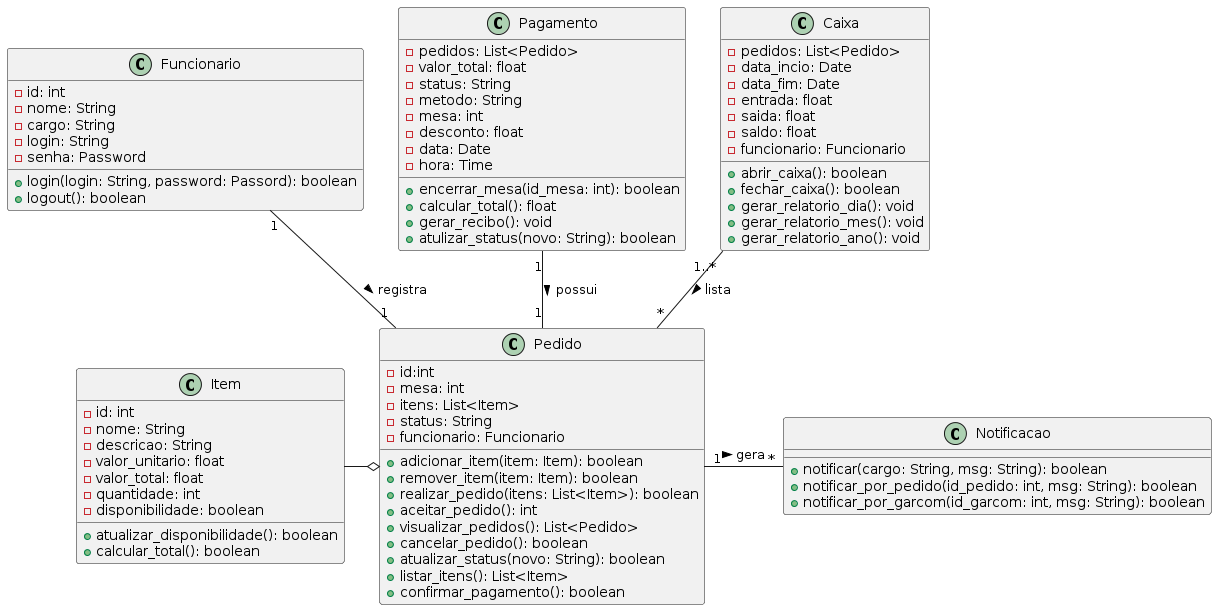

The diagram above was rendered by PlantUML. Its source (embedded in the PNG):
@startuml


class "Funcionario"{
    -id: int
    -nome: String
    -cargo: String
    -login: String
    -senha: Password
    +login(login: String, password: Passord): boolean
    +logout(): boolean
}


class "Pedido"{
    -id:int
    -mesa: int
    -itens: List<Item>
    -status: String
    -funcionario: Funcionario
    +adicionar_item(item: Item): boolean
    +remover_item(item: Item): boolean
    +realizar_pedido(itens: List<Item>): boolean
    +aceitar_pedido(): int
    +visualizar_pedidos(): List<Pedido>
    +cancelar_pedido(): boolean
    +atualizar_status(novo: String): boolean
    +listar_itens(): List<Item>
    +confirmar_pagamento(): boolean
}

class Item{
    -id: int
    -nome: String
    -descricao: String
    -valor_unitario: float
    -valor_total: float
    -quantidade: int
    -disponibilidade: boolean
    +atualizar_disponibilidade(): boolean
    +calcular_total(): boolean
}

class "Pagamento"{
    -pedidos: List<Pedido>
    -valor_total: float
    -status: String
    -metodo: String
    -mesa: int
    -desconto: float
    -data: Date
    -hora: Time
    +encerrar_mesa(id_mesa: int): boolean
    +calcular_total(): float
    +gerar_recibo(): void
    +atulizar_status(novo: String): boolean
}

class "Caixa"{
    -pedidos: List<Pedido>
    -data_incio: Date
    -data_fim: Date
    -entrada: float
    -saida: float
    -saldo: float
    -funcionario: Funcionario
    +abrir_caixa(): boolean
    +fechar_caixa(): boolean
    +gerar_relatorio_dia(): void
    +gerar_relatorio_mes(): void
    +gerar_relatorio_ano(): void
}

class Notificacao{
    +notificar(cargo: String, msg: String): boolean
    +notificar_por_pedido(id_pedido: int, msg: String): boolean
    +notificar_por_garcom(id_garcom: int, msg: String): boolean
}

Funcionario "1"--"1" Pedido: registra >
Pedido o-left- Item
Caixa "1..*"--"*" Pedido: lista >
Pedido "1"-right-"*" Notificacao: gera >
Pagamento "1"--"1" Pedido: possui >

@enduml